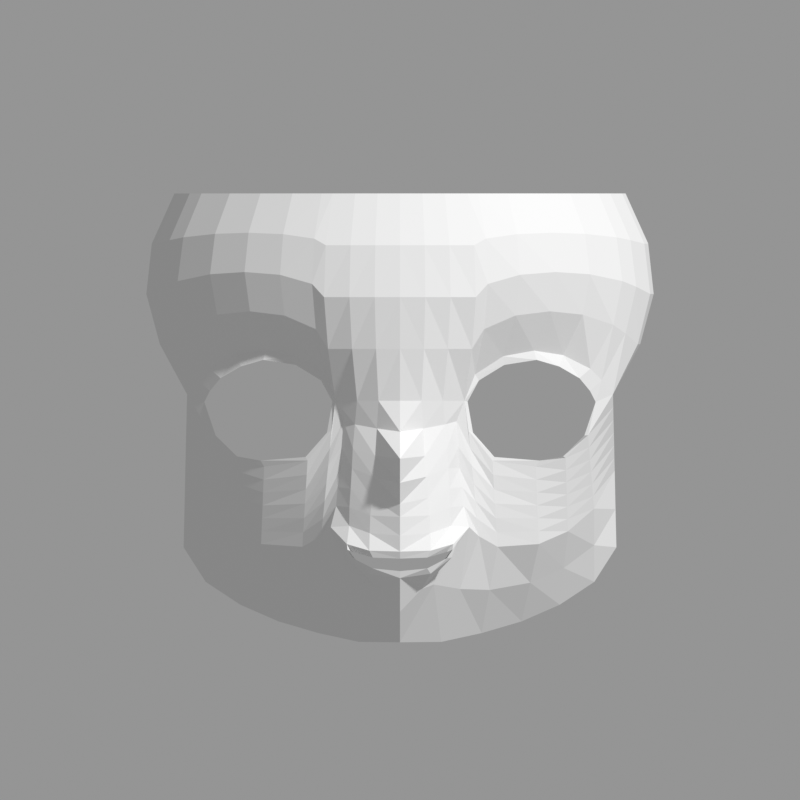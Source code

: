 # Source: face_s07b_gen.blend  (saved by Blender 5.2.44; exported with 4.5.12 LTS)
import bpy
from mathutils import Matrix  # noqa: F401  (used for matrix-valued properties, if any)

bpy.ops.wm.read_factory_settings(use_empty=True)
scene = bpy.context.scene
scene.name = 'Scene'

# ---- collections
col_ref = bpy.data.collections.new('REF'); scene.collection.children.link(col_ref)
col_model = bpy.data.collections.new('MODEL'); scene.collection.children.link(col_model)

# ---- cameras
cam_cam_front = bpy.data.cameras.new('CAM_front')
cam_cam_front.type = 'ORTHO'
cam_cam_front.clip_start = 0.01
cam_cam_front.clip_end = 10.0
cam_cam_front.ortho_scale = 0.7168
cam_cam_a45 = bpy.data.cameras.new('CAM_a45')
cam_cam_a45.type = 'ORTHO'
cam_cam_a45.clip_start = 0.01
cam_cam_a45.clip_end = 10.0
cam_cam_a45.ortho_scale = 0.7168
cam_cam_side = bpy.data.cameras.new('CAM_side')
cam_cam_side.type = 'ORTHO'
cam_cam_side.clip_start = 0.01
cam_cam_side.clip_end = 10.0
cam_cam_side.ortho_scale = 0.7168

# ---- meshes
me_face = bpy.data.meshes.new('Face')
me_face.from_pydata([(-0.06542, -0.1779, -0.0243), (-0.07069, -0.1752, 0.02243), (-0.1225, -0.1593, 0.04087), (-0.1608, -0.1282, 0.02446), (-0.1753, -0.1097, 0.00313), (-0.1652, -0.1218, -0.02684), (-0.125, -0.1456, -0.04934), (-0.08466, -0.1694, -0.04613), (-0.06127, -0.1804, -0.02252), (-0.06734, -0.1778, 0.02789), (-0.12, -0.1593, 0.0492), (-0.1705, -0.1198, 0.03297), (-0.1908, -0.09329, 0.009986), (-0.1685, -0.1147, -0.02671), (-0.1217, -0.1456, -0.05488), (-0.08283, -0.1704, -0.04931), (-0.06056, -0.1794, 0.003511), (-0.05783, -0.1829, 0.00421), (-0.09238, -0.1707, 0.04413), (-0.1463, -0.137, 0.04515), (-0.1427, -0.1444, 0.03495), (-0.1807, -0.1083, 0.02275), (-0.1703, -0.1169, 0.01303), (-0.1484, -0.1302, -0.04689), (-0.1461, -0.1337, -0.04558), (-0.09342, -0.1689, 0.03635), (0.0, -0.2212, -0.1372), (-0.02433, -0.2176, -0.1363), (-0.04213, -0.2068, -0.1312), (-0.047, -0.2095, -0.1293), (-0.04213, -0.2105, -0.1368), (-0.02433, -0.2163, -0.146), (0.0, -0.2167, -0.1484), (0.0, -0.224, -0.1309), (-0.02747, -0.2193, -0.1301), (-0.04759, -0.2091, -0.1242), (-0.05085, -0.2042, -0.1234), (-0.04639, -0.2067, -0.1361), (-0.02747, -0.2119, -0.1507), (0.0, -0.2146, -0.1547), (0.0, -0.2142, 0.00421), (0.0, -0.2203, -0.02345), (0.0, -0.2497, -0.04775), (0.0, -0.2282, -0.0882), (0.0, -0.1652, -0.2122), (-0.03694, -0.1312, -0.2118), (-0.07318, -0.09713, -0.2039), (-0.109, -0.06489, -0.1934), (-0.1431, -0.0374, -0.1785), (-0.1741, -0.01233, -0.158), (-0.1939, 0.0084, -0.127), (-0.06206, -0.1867, -0.109), (-0.07068, -0.1677, -0.1171), (-0.08751, -0.1508, -0.1266), (-0.1245, -0.1247, -0.1241), (-0.1505, -0.09731, -0.1127), (-0.1739, -0.06828, -0.09237), (-0.1924, -0.008802, -0.05853), (0.0, -0.2402, -0.0693), (0.0, -0.2267, -0.09985), (0.0, -0.2249, -0.1167), (0.0, -0.1932, -0.1849), (-0.05729, -0.1829, -0.09004), (-0.05579, -0.182, -0.07322), (-0.05309, -0.1815, -0.05608), (-0.05236, -0.1831, -0.03735), (-0.05072, -0.183, -0.01408), (-0.06284, -0.1783, -0.03829), (-0.06441, -0.1787, -0.05406), (-0.06597, -0.1766, -0.06983), (-0.06754, -0.1745, -0.0856), (-0.06911, -0.1724, -0.1014), (-0.08361, -0.168, -0.06219), (-0.08439, -0.1644, -0.07508), (-0.08517, -0.1622, -0.08796), (-0.08595, -0.1589, -0.1008), (-0.08673, -0.1545, -0.1137), (-0.1222, -0.1421, -0.06642), (-0.1227, -0.1386, -0.07796), (-0.1231, -0.1351, -0.08951), (-0.1236, -0.1316, -0.101), (-0.124, -0.1282, -0.1126), (-0.1488, -0.1247, -0.05786), (-0.1491, -0.1192, -0.06883), (-0.1495, -0.1137, -0.0798), (-0.1498, -0.1083, -0.09077), (-0.1502, -0.1028, -0.1017), (-0.1694, -0.107, -0.03765), (-0.1703, -0.09923, -0.0486), (-0.1712, -0.09149, -0.05954), (-0.1721, -0.08375, -0.07048), (-0.173, -0.07601, -0.08143), (-0.1911, -0.07921, -0.001434), (-0.1913, -0.06512, -0.01285), (-0.1916, -0.05104, -0.02427), (-0.1919, -0.03696, -0.03569), (-0.1921, -0.02288, -0.04711), (-0.03036, -0.1856, -0.1604), (-0.05381, -0.1576, -0.1644), (-0.08034, -0.131, -0.1653), (-0.1167, -0.09798, -0.1588), (-0.1468, -0.06735, -0.1456), (-0.174, -0.0403, -0.1252), (-0.1931, -0.0002008, -0.09279), (-0.03855, -0.2003, 0.00421), (-0.01928, -0.2107, 0.00421), (-0.04044, -0.1946, -0.01697), (-0.04233, -0.1965, -0.03814), (-0.04311, -0.1974, -0.05616), (-0.04421, -0.1985, -0.07442), (-0.04532, -0.1988, -0.09111), (-0.04552, -0.1989, -0.1078), (-0.02075, -0.2061, -0.02056), (-0.02222, -0.212, -0.04533), (-0.02368, -0.2136, -0.0638), (-0.02515, -0.2131, -0.08274), (-0.02662, -0.2135, -0.09855), (-0.02719, -0.2135, -0.1144), (-0.01973, -0.195, -0.1643), (-0.1908, 0.0105, 0.009986), (-0.1911, 0.0105, -0.001434), (-0.1913, 0.0105, -0.01285), (-0.1916, 0.0105, -0.02427), (-0.1919, 0.0105, -0.03569), (-0.1921, 0.0105, -0.04711), (-0.1924, 0.0105, -0.05853), (-0.1931, 0.0105, -0.09279), (-0.1939, 0.0105, -0.127), (-0.1741, -0.002921, -0.158), (-0.1431, -0.01886, -0.1721), (-0.109, -0.03691, -0.185), (-0.07318, -0.04893, -0.1941), (-0.03694, -0.05628, -0.1984), (0.0, -0.05751, -0.2004), (0.0, -0.2207, 0.05066), (-0.0215, -0.2187, 0.05066), (-0.043, -0.2125, 0.05066), (-0.0645, -0.2021, 0.05066), (-0.07543, -0.1991, 0.06842), (-0.1035, -0.1887, 0.0806), (-0.1345, -0.1713, 0.0844), (-0.1639, -0.1448, 0.08136), (-0.1912, -0.113, 0.07223), (-0.2021, -0.09294, 0.06456), (-0.2131, -0.0617, 0.05499), (-0.2152, 0.0105, 0.05499), (0.0, -0.2265, 0.0971), (-0.02268, -0.2251, 0.0971), (-0.04536, -0.221, 0.0971), (-0.06805, -0.2141, 0.0971), (-0.0788, -0.2091, 0.1089), (-0.1075, -0.1956, 0.1171), (-0.1393, -0.1752, 0.1196), (-0.1702, -0.147, 0.1176), (-0.1992, -0.1091, 0.1115), (-0.2117, -0.08521, 0.1064), (-0.2242, -0.0462, 0.09999), (-0.2273, 0.0105, 0.09999), (0.0, -0.2198, 0.1436), (-0.02217, -0.2187, 0.1436), (-0.04433, -0.2154, 0.1436), (-0.0665, -0.2098, 0.1436), (-0.07682, -0.2043, 0.1495), (-0.1047, -0.1904, 0.1535), (-0.1357, -0.1699, 0.1548), (-0.1657, -0.1422, 0.1538), (-0.1941, -0.1037, 0.1507), (-0.2065, -0.07951, 0.1482), (-0.219, -0.03951, 0.145), (-0.2224, 0.0105, 0.145), (0.0, -0.1992, 0.19), (-0.02011, -0.1982, 0.19), (-0.04021, -0.1953, 0.19), (-0.06032, -0.1902, 0.19), (-0.07024, -0.1868, 0.19), (-0.09635, -0.1752, 0.19), (-0.1251, -0.1566, 0.19), (-0.1525, -0.1309, 0.19), (-0.1779, -0.09498, 0.19), (-0.1884, -0.07255, 0.19), (-0.199, -0.03588, 0.19), (-0.2021, 0.0105, 0.19)], [], [(17, 9, 1, 16), (18, 10, 2, 25), (19, 11, 3, 20), (21, 12, 4, 22), (4, 12, 13, 5), (23, 14, 6, 24), (6, 14, 15, 7), (7, 15, 8, 0), (16, 0, 8, 17), (25, 1, 9, 18), (20, 2, 10, 19), (22, 3, 11, 21), (24, 5, 13, 23), (26, 33, 34, 27), (27, 34, 35, 28), (28, 35, 36, 29), (29, 36, 37, 30), (30, 37, 38, 31), (31, 38, 39, 32), (62, 71, 52, 51), (71, 76, 53, 52), (76, 81, 54, 53), (81, 86, 55, 54), (86, 91, 56, 55), (91, 96, 57, 56), (97, 98, 45, 44), (98, 99, 46, 45), (99, 100, 47, 46), (100, 101, 48, 47), (101, 102, 49, 48), (102, 103, 50, 49), (13, 12, 92, 87), (87, 92, 93, 88), (88, 93, 94, 89), (89, 94, 95, 90), (90, 95, 96, 91), (23, 13, 87, 82), (82, 87, 88, 83), (83, 88, 89, 84), (84, 89, 90, 85), (85, 90, 91, 86), (14, 23, 82, 77), (77, 82, 83, 78), (78, 83, 84, 79), (79, 84, 85, 80), (80, 85, 86, 81), (15, 14, 77, 72), (72, 77, 78, 73), (73, 78, 79, 74), (74, 79, 80, 75), (75, 80, 81, 76), (8, 15, 72, 67), (67, 72, 73, 68), (68, 73, 74, 69), (69, 74, 75, 70), (70, 75, 76, 71), (17, 8, 67, 66), (66, 67, 68, 65), (65, 68, 69, 64), (64, 69, 70, 63), (63, 70, 71, 62), (56, 57, 103, 102), (55, 56, 102, 101), (54, 55, 101, 100), (53, 54, 100, 99), (52, 53, 99, 98), (51, 52, 98, 97), (17, 66, 106, 104), (66, 65, 107, 106), (65, 64, 108, 107), (64, 63, 109, 108), (63, 62, 110, 109), (62, 51, 111, 110), (51, 36, 35, 111), (104, 106, 112, 105), (106, 107, 113, 112), (107, 108, 114, 113), (108, 109, 115, 114), (109, 110, 116, 115), (110, 111, 117, 116), (111, 35, 34, 117), (105, 112, 41, 40), (112, 113, 42, 41), (113, 114, 58, 42), (114, 115, 43, 58), (115, 116, 59, 43), (116, 117, 60, 59), (117, 34, 33, 60), (118, 38, 37, 36), (118, 61, 39, 38), (118, 97, 44, 61), (118, 36, 51, 97), (119, 120, 92, 12), (120, 121, 93, 92), (121, 122, 94, 93), (122, 123, 95, 94), (123, 124, 96, 95), (124, 125, 57, 96), (125, 126, 103, 57), (126, 127, 50, 103), (127, 128, 49, 50), (128, 129, 48, 49), (129, 130, 47, 48), (130, 131, 46, 47), (131, 132, 45, 46), (132, 133, 44, 45), (134, 135, 105, 40), (135, 136, 104, 105), (136, 137, 17, 104), (137, 138, 9, 17), (138, 139, 18, 9), (139, 140, 10, 18), (140, 141, 19, 10), (141, 142, 11, 19), (142, 143, 21, 11), (143, 144, 12, 21), (144, 145, 119, 12), (146, 147, 135, 134), (147, 148, 136, 135), (148, 149, 137, 136), (149, 150, 138, 137), (150, 151, 139, 138), (151, 152, 140, 139), (152, 153, 141, 140), (153, 154, 142, 141), (154, 155, 143, 142), (155, 156, 144, 143), (156, 157, 145, 144), (158, 159, 147, 146), (159, 160, 148, 147), (160, 161, 149, 148), (161, 162, 150, 149), (162, 163, 151, 150), (163, 164, 152, 151), (164, 165, 153, 152), (165, 166, 154, 153), (166, 167, 155, 154), (167, 168, 156, 155), (168, 169, 157, 156), (170, 171, 159, 158), (171, 172, 160, 159), (172, 173, 161, 160), (173, 174, 162, 161), (174, 175, 163, 162), (175, 176, 164, 163), (176, 177, 165, 164), (177, 178, 166, 165), (178, 179, 167, 166), (179, 180, 168, 167), (180, 181, 169, 168)])
me_face.update()

# ---- objects
ob_ref_front = bpy.data.objects.new('REF_front', None)
ob_ref_a45 = bpy.data.objects.new('REF_a45', None)
ob_ref_side = bpy.data.objects.new('REF_side', None)
ob_cam_front = bpy.data.objects.new('CAM_front', cam_cam_front)
ob_cam_a45 = bpy.data.objects.new('CAM_a45', cam_cam_a45)
ob_cam_side = bpy.data.objects.new('CAM_side', cam_cam_side)
ob_face = bpy.data.objects.new('Face', me_face)

# ---- transforms, parenting, visibility, modifiers, constraints
ob_ref_front.location = (0.0, 0.6, 0.00455)
ob_ref_front.rotation_euler = (1.571, 0.0, -0.0)
ob_ref_front.empty_display_type = 'IMAGE'
ob_ref_front.empty_display_size = 0.7168
ob_ref_front.show_empty_image_only_axis_aligned = True
ob_ref_front.use_empty_image_alpha = True
ob_ref_front.color = (1.0, 1.0, 1.0, 0.6)
ob_ref_front.hide_select = True
ob_ref_a45.location = (0.4243, 0.4243, 0.00455)
ob_ref_a45.rotation_euler = (1.571, 0.0, -0.7854)
ob_ref_a45.empty_display_type = 'IMAGE'
ob_ref_a45.empty_display_size = 0.7168
ob_ref_a45.show_empty_image_only_axis_aligned = True
ob_ref_a45.use_empty_image_alpha = True
ob_ref_a45.color = (1.0, 1.0, 1.0, 0.6)
ob_ref_a45.hide_select = True
ob_ref_side.location = (0.6, 3.674e-17, 0.00455)
ob_ref_side.rotation_euler = (1.571, 0.0, -1.571)
ob_ref_side.empty_display_type = 'IMAGE'
ob_ref_side.empty_display_size = 0.7168
ob_ref_side.show_empty_image_only_axis_aligned = True
ob_ref_side.use_empty_image_alpha = True
ob_ref_side.color = (1.0, 1.0, 1.0, 0.6)
ob_ref_side.hide_select = True
ob_cam_front.location = (-0.0, -2.0, 0.00455)
ob_cam_front.rotation_euler = (1.571, 0.0, -0.0)
ob_cam_a45.location = (-1.414, -1.414, 0.00455)
ob_cam_a45.rotation_euler = (1.571, 0.0, -0.7854)
ob_cam_side.location = (-2.0, -1.225e-16, 0.00455)
ob_cam_side.rotation_euler = (1.571, 0.0, -1.571)
ob_face.location = (0.0, 0.0, 0.0)
_m = ob_face.modifiers.new('Mirror', 'MIRROR')
_m.use_clip = True

# ---- collection membership
col_ref.objects.link(ob_ref_front)
col_ref.objects.link(ob_ref_a45)
col_ref.objects.link(ob_ref_side)
col_ref.objects.link(ob_cam_front)
col_ref.objects.link(ob_cam_a45)
col_ref.objects.link(ob_cam_side)
col_model.objects.link(ob_face)

# ---- scene / render settings (as saved in the file)
scene.camera = ob_cam_front
scene.frame_start = 1; scene.frame_end = 250; scene.frame_set(1)
scene.render.engine = 'BLENDER_WORKBENCH'
scene.render.resolution_x = 1024
scene.render.resolution_y = 1024
scene.render.bake_bias = 0.0
scene.render.bake_samples = 0
scene.render.compositor_device = 'GPU'
scene.eevee.use_volume_custom_range = False
scene.eevee.fast_gi_thickness_near = 0.1
scene.eevee.fast_gi_thickness_far = 0.0
scene.eevee.ray_tracing_options.screen_trace_thickness = 0.1
scene.view_settings.view_transform = 'Standard'
bpy.context.view_layer.update()

# ---- added for rendering (the .blend has no usable light): sun + grey world if the file has none
light_auto_sun = bpy.data.lights.new('AutoSun', 'SUN')
light_auto_sun.energy = 3.0
light_auto_sun.angle = 0.0523599
ob_auto_sun = bpy.data.objects.new('AutoSun', light_auto_sun)
scene.collection.objects.link(ob_auto_sun)
ob_auto_sun.rotation_euler = (0.872665, 0.174533, 0.523599)
if scene.world is None:
    world_auto = bpy.data.worlds.new('AutoWorld')
    world_auto.color = (0.3, 0.3, 0.3)
    scene.world = world_auto
bpy.context.view_layer.update()
